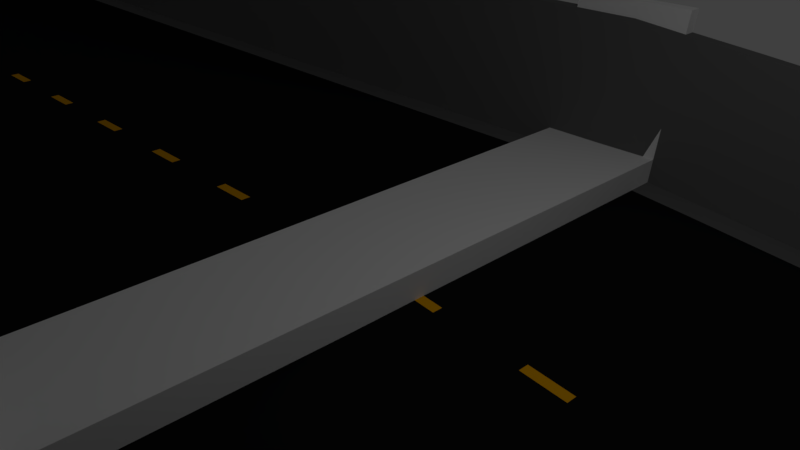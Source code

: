 # Source: World6.blend  (saved by Blender 2.78.0; exported with 4.5.12 LTS)
import bpy
from mathutils import Matrix  # noqa: F401  (used for matrix-valued properties, if any)

bpy.ops.wm.read_factory_settings(use_empty=True)
scene = bpy.context.scene
scene.name = 'Scene'

# ---- collections
col_collection_1 = bpy.data.collections.new('Collection 1'); scene.collection.children.link(col_collection_1)

# ---- materials (node trees are filled in below, after node groups)
mat_pave = bpy.data.materials.new('PAVE')
mat_pave.alpha_threshold = 0.0
mat_pave.use_transparent_shadow = False
mat_pave.diffuse_color = (0.009167, 0.009317, 0.009513, 1.0)
mat_pave.specular_color = (0.03007, 0.02675, 0.02742)
mat_pave.roughness = 0.5
mat_yellow = bpy.data.materials.new('YELLOW')
mat_yellow.alpha_threshold = 0.0
mat_yellow.use_transparent_shadow = False
mat_yellow.diffuse_color = (0.8, 0.3761, 0.0, 1.0)
mat_yellow.specular_color = (1.0, 0.7835, 0.3751)
mat_yellow.roughness = 0.5
mat_cement = bpy.data.materials.new('CEMENT')
mat_cement.alpha_threshold = 0.0
mat_cement.use_transparent_shadow = False
mat_cement.diffuse_color = (0.14, 0.14, 0.14, 1.0)
mat_cement.specular_color = (0.2564, 0.2564, 0.2564)
mat_cement.roughness = 0.5

# ---- material node trees

# ---- world
world_world = bpy.data.worlds.new('World'); scene.world = world_world
world_world.color = (0.05088, 0.05088, 0.05088)
world_world.use_sun_shadow = False
world_world.sun_shadow_jitter_overblur = 0.0
world_world.cycles.sampling_method = 'MANUAL'

# ---- cameras
cam_camera = bpy.data.cameras.new('Camera')
cam_camera.clip_end = 100.0
cam_camera.lens = 35.0
cam_camera.sensor_width = 32.0
cam_camera.sensor_height = 18.0
cam_camera.ortho_scale = 7.314
cam_camera.dof.focus_distance = 0.0
cam_camera.dof.aperture_fstop = 128.0

# ---- lights
light_lamp = bpy.data.lights.new('Lamp', 'POINT')
light_lamp.transmission_factor = 0.0
light_lamp.cutoff_distance = 30.0
light_lamp.energy = 100.0
light_lamp.shadow_buffer_clip_start = 1.001
light_lamp.shadow_soft_size = 0.1
light_lamp.shadow_maximum_resolution = 0.006
light_lamp.use_absolute_resolution = True

# ---- meshes
me_cube_001 = bpy.data.meshes.new('Cube.001')
me_cube_001.from_pydata([(-1.0, -5.0, -0.2), (-1.0, -5.0, 0.2), (1.0, -5.0, -0.2), (1.0, -5.0, 0.2), (-1.0, -5.205, 0.2), (1.0, -5.205, 0.2), (1.0, -5.527, 2.427), (-1.0, -5.527, 2.427), (1.0, -5.732, 2.427), (-1.0, -5.732, 2.427), (-1.0, -4.563, -0.2), (1.0, -4.563, 0.2), (-1.0, -4.563, 0.2), (1.0, -4.563, -0.2), (-1.0, -0.1912, 0.2), (1.0, -0.1912, -0.2), (-1.0, -0.1912, -0.2), (1.0, -0.1912, 0.2), (-0.3333, -0.07647, 0.2), (0.3333, -0.07647, 0.2), (-1.0, 5.0, -0.2), (-1.0, 5.0, 0.2), (1.0, 5.0, -0.2), (1.0, 5.0, 0.2), (-1.0, 0.0, -0.2), (-1.0, 0.0, 0.2), (1.0, 0.0, -0.2), (1.0, 0.0, 0.2), (-1.0, 5.205, 0.2), (1.0, 5.205, 0.2), (1.0, 5.527, 2.427), (-1.0, 5.527, 2.427), (1.0, 5.732, 2.427), (-1.0, 5.732, 2.427), (-1.0, 4.563, -0.2), (1.0, 4.563, 0.2), (-1.0, 4.563, 0.2), (1.0, 4.563, -0.2), (-1.0, 0.1912, 0.2), (1.0, 0.1912, -0.2), (-1.0, 0.1912, -0.2), (1.0, 0.1912, 0.2), (-0.3333, 0.0, 0.2), (0.3333, 0.0, 0.2), (-0.3333, 0.07647, 0.2), (0.3333, 0.07647, 0.2)], [], [(23, 30, 31, 21), (0, 2, 5, 4), (10, 13, 2, 0), (16, 15, 13, 10), (42, 25, 14, 18), (27, 43, 19, 17), (43, 42, 18, 19), (11, 12, 1, 3), (19, 18, 14, 12, 11, 17), (6, 7, 9, 8), (4, 5, 8, 9), (24, 26, 15, 16), (20, 28, 29, 22), (34, 20, 22, 37), (3, 1, 7, 6), (40, 34, 37, 39), (42, 44, 38, 25), (27, 41, 45, 43), (43, 45, 44, 42), (35, 23, 21, 36), (45, 41, 35, 36, 38, 44), (30, 32, 33, 31), (28, 33, 32, 29), (24, 40, 39, 26)])
me_cube_001.polygons.foreach_set('material_index', [2, 2, 2, 2, 0, 0, 1, 2, 0, 2, 2, 2, 2, 2, 2, 2, 0, 0, 1, 2, 0, 2, 2, 2])
me_cube_001.materials.append(mat_pave)
me_cube_001.materials.append(mat_yellow)
me_cube_001.materials.append(mat_cement)
me_cube_001.use_remesh_preserve_volume = False
me_cube_001.use_remesh_preserve_attributes = False
me_cube_001.use_mirror_vertex_groups = False
me_cube_001.update()
me_cube_002 = bpy.data.meshes.new('Cube.002')
me_cube_002.from_pydata([(-1.0, -5.0, -0.2), (-1.0, -5.0, 0.2), (1.0, -5.0, -0.2), (1.0, -5.0, 0.2), (-1.0, 0.0, -0.2), (-1.0, 0.0, 0.2), (1.0, 0.0, -0.2), (1.0, 0.0, 0.2), (-1.0, -5.205, 0.2), (1.0, -5.205, 0.2), (1.0, -5.527, 2.427), (-1.0, -5.527, 2.427), (1.0, -5.732, 2.427), (-1.0, -5.732, 2.427), (-1.0, -4.563, -0.2), (1.0, -4.563, 0.2), (-1.0, -4.563, 0.2), (1.0, -4.563, -0.2), (-1.0, -0.1912, 0.2), (1.0, -0.1912, -0.2), (-1.0, -0.1912, -0.2), (1.0, -0.1912, 0.2), (0.3333, -5.0, 0.2), (-0.3333, 0.0, 0.2), (0.3333, 0.0, 0.2), (0.3333, -5.527, 2.427), (0.3333, -4.563, 0.2), (-0.3333, -0.1912, 0.2), (0.3333, -0.1912, 0.2)], [], [(17, 15, 3, 2), (26, 16, 1, 22), (0, 2, 9, 8), (20, 18, 5, 4), (2, 3, 9), (1, 0, 8), (1, 8, 13, 11), (9, 3, 10, 12), (0, 1, 16, 14), (14, 17, 2, 0), (19, 21, 15, 17), (6, 7, 21, 19), (20, 19, 17, 14), (23, 5, 18, 27), (14, 16, 18, 20), (7, 24, 28, 21), (24, 23, 27, 28), (22, 1, 11, 25), (28, 27, 18, 16, 26, 15, 21), (3, 22, 25, 10), (25, 11, 13, 12, 10), (8, 9, 12, 13), (15, 26, 22, 3), (4, 6, 19, 20)])
me_cube_002.use_remesh_preserve_volume = False
me_cube_002.use_remesh_preserve_attributes = False
me_cube_002.use_mirror_vertex_groups = False
me_cube_002.update()

# ---- curves / text
cu_beziercurve = bpy.data.curves.new('BezierCurve', 'CURVE')
cu_beziercurve.dimensions = '3D'
_sp = cu_beziercurve.splines.new('BEZIER'); _sp.bezier_points.add(13)
_sp.bezier_points.foreach_set('co', [0.05679, -0.04203, -0.1633, 405.0, -0.04203, -33.49, 435.2, 7.856, -33.49, 423.8, 61.05, -33.49, 343.9, 77.82, -33.49, 276.0, 47.75, -33.49, 179.8, 80.38, -33.49, 151.3, 152.5, -16.26, 110.8, 60.75, -37.26, 37.2, 47.24, -33.49, -34.06, 42.59, -33.49, -118.8, 87.3, -12.9, -178.1, 20.08, -33.49, -104.9, -0.04203, -0.1633])
_sp.bezier_points.foreach_set('handle_left', [0.05679, -0.04203, -0.1633, 334.4, -0.04203, -34.7, 433.9, -4.136, -35.55, 442.0, 58.94, -33.49, 360.9, 88.53, -28.43, 294.2, 47.58, -33.49, 208.3, 59.85, -43.44, 202.3, 154.0, -16.26, 131.3, 68.33, -37.26, 57.73, 93.94, -33.49, -12.6, 25.01, -39.41, -97.36, 128.4, -12.9, -207.7, 55.77, -33.49, -134.5, -0.6802, -0.1633])
_sp.bezier_points.foreach_set('handle_right', [0.05679, -0.04203, -0.1633, 434.4, -0.04203, -32.98, 435.5, 10.15, -33.09, 411.3, 62.5, -33.49, 332.8, 70.85, -36.78, 217.1, 48.31, -33.49, 167.2, 89.44, -29.09, 88.83, 150.6, -16.26, 98.97, 56.39, -37.26, 32.13, 35.71, -33.49, -43.59, 50.39, -30.86, -124.7, 76.13, -12.9, -168.8, 8.914, -33.49, -90.35, 0.2705, -0.1633])
for _p, _l, _r in zip(_sp.bezier_points, ['ALIGNED', 'ALIGNED', 'ALIGNED', 'ALIGNED', 'ALIGNED', 'ALIGNED', 'ALIGNED', 'ALIGNED', 'ALIGNED', 'ALIGNED', 'ALIGNED', 'ALIGNED', 'ALIGNED', 'ALIGNED'], ['ALIGNED', 'ALIGNED', 'ALIGNED', 'ALIGNED', 'ALIGNED', 'ALIGNED', 'ALIGNED', 'ALIGNED', 'ALIGNED', 'ALIGNED', 'ALIGNED', 'ALIGNED', 'ALIGNED', 'ALIGNED']): _p.handle_left_type = _l; _p.handle_right_type = _r
_sp.order_u = 0
_sp.order_v = 0
_sp.use_cyclic_u = True
cu_beziercurve.use_path = True
cu_beziercurve.use_path_clamp = True
cu_beziercurve.bevel_resolution = 0
cu_beziercurve.fill_mode = 'HALF'

# ---- objects
ob_trackpath = bpy.data.objects.new('TrackPath', cu_beziercurve)
ob_cube = bpy.data.objects.new('Cube', me_cube_001)
ob_lamp = bpy.data.objects.new('Lamp', light_lamp)
ob_camera = bpy.data.objects.new('Camera', cam_camera)
ob_cube_001 = bpy.data.objects.new('Cube.001', me_cube_002)

# ---- transforms, parenting, visibility, modifiers, constraints
ob_trackpath.location = (0.0, 0.0, 0.0)
ob_trackpath.delta_scale = (1.821, 1.821, 1.821)
ob_trackpath.lineart.crease_threshold = 0.0
ob_cube.location = (0.0, 0.0, 0.0)
ob_cube.lineart.crease_threshold = 0.0
_m = ob_cube.modifiers.new('Array', 'ARRAY')
_m.fit_type = 'FIT_CURVE'
_m.curve = ob_trackpath
_m.constant_offset_displace = (0.0, 0.0, 0.0)
_m.use_merge_vertices = True
_m = ob_cube.modifiers.new('Curve', 'CURVE')
_m.object = ob_trackpath
ob_lamp.location = (4.076, 1.005, 5.904)
ob_lamp.rotation_euler = (0.6503, 0.05522, 1.866)
ob_lamp.lock_rotations_4d = False
ob_lamp.empty_display_type = 'ARROWS'
ob_lamp.color = (0.0, 0.0, 0.0, 0.0)
ob_lamp.hide_viewport = True
ob_lamp.lineart.crease_threshold = 0.0
ob_camera.location = (7.481, -6.508, 5.344)
ob_camera.rotation_euler = (1.109, 0.0, 0.8149)
ob_camera.lock_rotations_4d = False
ob_camera.empty_display_type = 'ARROWS'
ob_camera.color = (0.0, 0.0, 0.0, 0.0)
ob_camera.hide_viewport = True
ob_camera.display_type = 'WIRE'
ob_camera.lineart.crease_threshold = 0.0
ob_cube_001.location = (0.0, 0.0, 0.0)
ob_cube_001.hide_viewport = True
ob_cube_001.lineart.crease_threshold = 0.0
_m = ob_cube_001.modifiers.new('Mirror', 'MIRROR')
_m.use_axis = (False, True, False)
_m = ob_cube_001.modifiers.new('Array', 'ARRAY')
_m.fit_type = 'FIT_CURVE'
_m.constant_offset_displace = (0.0, 0.0, 0.0)
_m.use_merge_vertices = True

# ---- collection membership
col_collection_1.objects.link(ob_trackpath)
col_collection_1.objects.link(ob_cube)
col_collection_1.objects.link(ob_lamp)
col_collection_1.objects.link(ob_camera)
col_collection_1.objects.link(ob_cube_001)

# ---- scene / render settings (as saved in the file)
scene.camera = ob_camera
scene.frame_start = 1; scene.frame_end = 250; scene.frame_set(1)
scene.render.engine = 'BLENDER_EEVEE_NEXT'
scene.render.resolution_percentage = 50
scene.render.dither_intensity = 0.0
scene.cycles.use_denoising = False
scene.cycles.samples = 128
scene.cycles.sampling_pattern = 'TABULATED_SOBOL'
scene.cycles.light_sampling_threshold = 0.0
scene.cycles.use_adaptive_sampling = False
scene.cycles.use_light_tree = False
scene.cycles.blur_glossy = 0.0
scene.cycles.sample_clamp_indirect = 0.0
scene.view_settings.view_transform = 'Standard'
bpy.context.view_layer.update()
